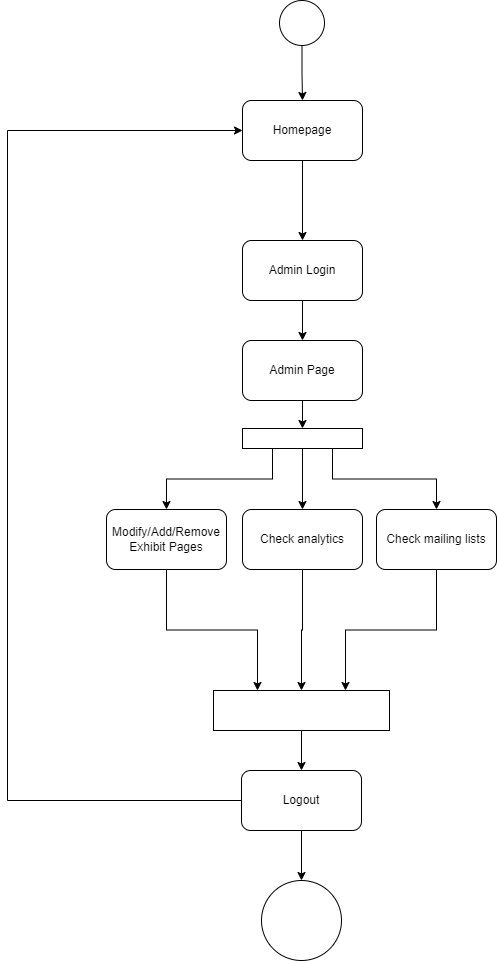

The diagram above was exported from draw.io. Its source (the exported page's mxGraphModel, read from the mxfile embedded in the PNG):
<mxGraphModel dx="1393" dy="766" grid="1" gridSize="10" guides="1" tooltips="1" connect="1" arrows="1" fold="1" page="1" pageScale="1" pageWidth="850" pageHeight="1100" math="0" shadow="0">
  <root>
    <mxCell id="0" />
    <mxCell id="1" parent="0" />
    <mxCell id="eolH3Nj-yRPTzOTRgJew-1" style="edgeStyle=orthogonalEdgeStyle;rounded=0;orthogonalLoop=1;jettySize=auto;html=1;" parent="1" source="H7AAiSFJ9D1X9olIDEFY-1" target="H7AAiSFJ9D1X9olIDEFY-4" edge="1">
      <mxGeometry relative="1" as="geometry" />
    </mxCell>
    <mxCell id="H7AAiSFJ9D1X9olIDEFY-1" value="" style="ellipse;whiteSpace=wrap;html=1;aspect=fixed;" parent="1" vertex="1">
      <mxGeometry x="403" y="30" width="45" height="45" as="geometry" />
    </mxCell>
    <mxCell id="H7AAiSFJ9D1X9olIDEFY-11" style="edgeStyle=orthogonalEdgeStyle;rounded=0;orthogonalLoop=1;jettySize=auto;html=1;" parent="1" source="H7AAiSFJ9D1X9olIDEFY-4" target="H7AAiSFJ9D1X9olIDEFY-5" edge="1">
      <mxGeometry relative="1" as="geometry" />
    </mxCell>
    <mxCell id="H7AAiSFJ9D1X9olIDEFY-4" value="Homepage" style="rounded=1;whiteSpace=wrap;html=1;" parent="1" vertex="1">
      <mxGeometry x="366" y="130" width="120" height="60" as="geometry" />
    </mxCell>
    <mxCell id="H7AAiSFJ9D1X9olIDEFY-12" style="edgeStyle=orthogonalEdgeStyle;rounded=0;orthogonalLoop=1;jettySize=auto;html=1;" parent="1" source="H7AAiSFJ9D1X9olIDEFY-5" target="H7AAiSFJ9D1X9olIDEFY-8" edge="1">
      <mxGeometry relative="1" as="geometry" />
    </mxCell>
    <mxCell id="H7AAiSFJ9D1X9olIDEFY-5" value="Admin Login" style="rounded=1;whiteSpace=wrap;html=1;" parent="1" vertex="1">
      <mxGeometry x="366" y="270" width="120" height="60" as="geometry" />
    </mxCell>
    <mxCell id="H7AAiSFJ9D1X9olIDEFY-14" style="edgeStyle=orthogonalEdgeStyle;rounded=0;orthogonalLoop=1;jettySize=auto;html=1;exitX=0.25;exitY=1;exitDx=0;exitDy=0;entryX=0.5;entryY=0;entryDx=0;entryDy=0;" parent="1" source="H7AAiSFJ9D1X9olIDEFY-6" target="H7AAiSFJ9D1X9olIDEFY-7" edge="1">
      <mxGeometry relative="1" as="geometry" />
    </mxCell>
    <mxCell id="H7AAiSFJ9D1X9olIDEFY-15" style="edgeStyle=orthogonalEdgeStyle;rounded=0;orthogonalLoop=1;jettySize=auto;html=1;entryX=0.5;entryY=0;entryDx=0;entryDy=0;" parent="1" source="H7AAiSFJ9D1X9olIDEFY-6" target="H7AAiSFJ9D1X9olIDEFY-9" edge="1">
      <mxGeometry relative="1" as="geometry" />
    </mxCell>
    <mxCell id="H7AAiSFJ9D1X9olIDEFY-17" style="edgeStyle=orthogonalEdgeStyle;rounded=0;orthogonalLoop=1;jettySize=auto;html=1;exitX=0.75;exitY=1;exitDx=0;exitDy=0;entryX=0.5;entryY=0;entryDx=0;entryDy=0;" parent="1" source="H7AAiSFJ9D1X9olIDEFY-6" target="H7AAiSFJ9D1X9olIDEFY-16" edge="1">
      <mxGeometry relative="1" as="geometry" />
    </mxCell>
    <mxCell id="H7AAiSFJ9D1X9olIDEFY-6" value="" style="rounded=0;whiteSpace=wrap;html=1;" parent="1" vertex="1">
      <mxGeometry x="366" y="458" width="120" height="20" as="geometry" />
    </mxCell>
    <mxCell id="eolH3Nj-yRPTzOTRgJew-4" style="edgeStyle=orthogonalEdgeStyle;rounded=0;orthogonalLoop=1;jettySize=auto;html=1;entryX=0.25;entryY=0;entryDx=0;entryDy=0;" parent="1" source="H7AAiSFJ9D1X9olIDEFY-7" target="eolH3Nj-yRPTzOTRgJew-2" edge="1">
      <mxGeometry relative="1" as="geometry" />
    </mxCell>
    <mxCell id="H7AAiSFJ9D1X9olIDEFY-7" value="Modify/Add/Remove Exhibit Pages" style="rounded=1;whiteSpace=wrap;html=1;" parent="1" vertex="1">
      <mxGeometry x="230" y="539" width="120" height="60" as="geometry" />
    </mxCell>
    <mxCell id="H7AAiSFJ9D1X9olIDEFY-13" style="edgeStyle=orthogonalEdgeStyle;rounded=0;orthogonalLoop=1;jettySize=auto;html=1;" parent="1" source="H7AAiSFJ9D1X9olIDEFY-8" target="H7AAiSFJ9D1X9olIDEFY-6" edge="1">
      <mxGeometry relative="1" as="geometry" />
    </mxCell>
    <mxCell id="H7AAiSFJ9D1X9olIDEFY-8" value="Admin Page" style="rounded=1;whiteSpace=wrap;html=1;" parent="1" vertex="1">
      <mxGeometry x="366" y="370" width="120" height="60" as="geometry" />
    </mxCell>
    <mxCell id="eolH3Nj-yRPTzOTRgJew-3" style="edgeStyle=orthogonalEdgeStyle;rounded=0;orthogonalLoop=1;jettySize=auto;html=1;entryX=0.5;entryY=0;entryDx=0;entryDy=0;" parent="1" source="H7AAiSFJ9D1X9olIDEFY-9" target="eolH3Nj-yRPTzOTRgJew-2" edge="1">
      <mxGeometry relative="1" as="geometry" />
    </mxCell>
    <mxCell id="H7AAiSFJ9D1X9olIDEFY-9" value="Check analytics" style="rounded=1;whiteSpace=wrap;html=1;" parent="1" vertex="1">
      <mxGeometry x="366" y="539" width="120" height="60" as="geometry" />
    </mxCell>
    <mxCell id="eolH3Nj-yRPTzOTRgJew-5" style="edgeStyle=orthogonalEdgeStyle;rounded=0;orthogonalLoop=1;jettySize=auto;html=1;entryX=0.75;entryY=0;entryDx=0;entryDy=0;" parent="1" source="H7AAiSFJ9D1X9olIDEFY-16" target="eolH3Nj-yRPTzOTRgJew-2" edge="1">
      <mxGeometry relative="1" as="geometry" />
    </mxCell>
    <mxCell id="H7AAiSFJ9D1X9olIDEFY-16" value="Check mailing lists" style="rounded=1;whiteSpace=wrap;html=1;" parent="1" vertex="1">
      <mxGeometry x="500" y="539" width="120" height="60" as="geometry" />
    </mxCell>
    <mxCell id="eolH3Nj-yRPTzOTRgJew-8" style="edgeStyle=orthogonalEdgeStyle;rounded=0;orthogonalLoop=1;jettySize=auto;html=1;entryX=0.5;entryY=0;entryDx=0;entryDy=0;" parent="1" source="eolH3Nj-yRPTzOTRgJew-2" target="eolH3Nj-yRPTzOTRgJew-6" edge="1">
      <mxGeometry relative="1" as="geometry" />
    </mxCell>
    <mxCell id="eolH3Nj-yRPTzOTRgJew-2" value="" style="rounded=0;whiteSpace=wrap;html=1;" parent="1" vertex="1">
      <mxGeometry x="337" y="720" width="176" height="40" as="geometry" />
    </mxCell>
    <mxCell id="eolH3Nj-yRPTzOTRgJew-7" style="edgeStyle=orthogonalEdgeStyle;rounded=0;orthogonalLoop=1;jettySize=auto;html=1;entryX=0;entryY=0.5;entryDx=0;entryDy=0;" parent="1" source="eolH3Nj-yRPTzOTRgJew-6" target="H7AAiSFJ9D1X9olIDEFY-4" edge="1">
      <mxGeometry relative="1" as="geometry">
        <mxPoint x="130" y="130" as="targetPoint" />
        <Array as="points">
          <mxPoint x="131" y="830" />
          <mxPoint x="131" y="160" />
        </Array>
      </mxGeometry>
    </mxCell>
    <mxCell id="eolH3Nj-yRPTzOTRgJew-10" style="edgeStyle=orthogonalEdgeStyle;rounded=0;orthogonalLoop=1;jettySize=auto;html=1;entryX=0.5;entryY=0;entryDx=0;entryDy=0;" parent="1" source="eolH3Nj-yRPTzOTRgJew-6" target="eolH3Nj-yRPTzOTRgJew-9" edge="1">
      <mxGeometry relative="1" as="geometry" />
    </mxCell>
    <mxCell id="eolH3Nj-yRPTzOTRgJew-6" value="Logout" style="rounded=1;whiteSpace=wrap;html=1;" parent="1" vertex="1">
      <mxGeometry x="365" y="800" width="120" height="60" as="geometry" />
    </mxCell>
    <mxCell id="eolH3Nj-yRPTzOTRgJew-9" value="" style="ellipse;whiteSpace=wrap;html=1;aspect=fixed;" parent="1" vertex="1">
      <mxGeometry x="385" y="910" width="80" height="80" as="geometry" />
    </mxCell>
  </root>
</mxGraphModel>